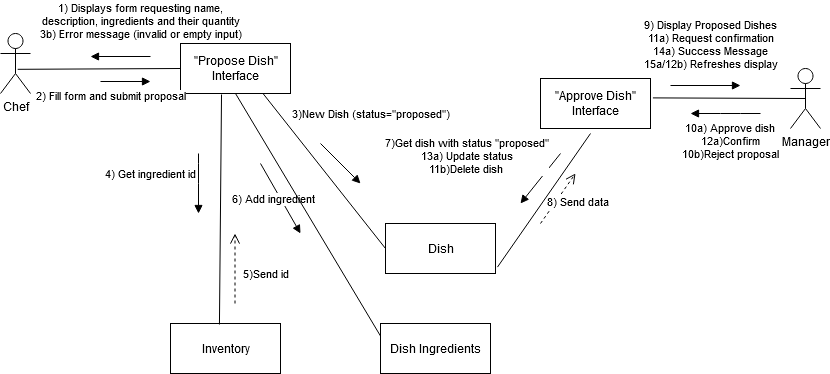

The diagram above was exported from draw.io. Its source (the exported page's mxGraphModel, read from the mxfile embedded in the PNG):
<mxGraphModel dx="1102" dy="583" grid="1" gridSize="10" guides="1" tooltips="1" connect="1" arrows="1" fold="1" page="1" pageScale="1" pageWidth="850" pageHeight="1100" math="0" shadow="0">
  <root>
    <mxCell id="0" />
    <mxCell id="1" parent="0" />
    <mxCell id="bxhbguzngeZzH2vy-32u-1" value="Chef" style="shape=umlActor;verticalLabelPosition=bottom;verticalAlign=top;html=1;" vertex="1" parent="1">
      <mxGeometry x="70" y="80" width="30" height="60" as="geometry" />
    </mxCell>
    <mxCell id="bxhbguzngeZzH2vy-32u-2" value="Manager" style="shape=umlActor;verticalLabelPosition=bottom;verticalAlign=top;html=1;" vertex="1" parent="1">
      <mxGeometry x="860" y="115" width="30" height="60" as="geometry" />
    </mxCell>
    <mxCell id="bxhbguzngeZzH2vy-32u-3" value="&lt;div&gt;&quot;Propose Dish&quot;&lt;/div&gt;&lt;div&gt;Interface&lt;br&gt;&lt;/div&gt;" style="html=1;" vertex="1" parent="1">
      <mxGeometry x="250" y="90" width="110" height="50" as="geometry" />
    </mxCell>
    <mxCell id="bxhbguzngeZzH2vy-32u-4" value="&lt;div&gt;&quot;Approve Dish&quot; &lt;br&gt;&lt;/div&gt;&lt;div&gt;Interface&lt;br&gt;&lt;/div&gt;" style="html=1;" vertex="1" parent="1">
      <mxGeometry x="610" y="125" width="110" height="50" as="geometry" />
    </mxCell>
    <mxCell id="bxhbguzngeZzH2vy-32u-5" value="Dish" style="html=1;" vertex="1" parent="1">
      <mxGeometry x="455" y="270" width="110" height="50" as="geometry" />
    </mxCell>
    <mxCell id="bxhbguzngeZzH2vy-32u-6" value="Inventory" style="html=1;" vertex="1" parent="1">
      <mxGeometry x="240" y="370" width="110" height="50" as="geometry" />
    </mxCell>
    <mxCell id="bxhbguzngeZzH2vy-32u-7" value="&lt;div&gt;1) Displays form requesting name,&lt;/div&gt;&lt;div&gt; description, ingredients and their quantity&lt;/div&gt;&lt;div&gt;3b) Error message (invalid or empty input)&lt;br&gt;&lt;/div&gt;" style="html=1;verticalAlign=bottom;endArrow=block;" edge="1" parent="1">
      <mxGeometry x="-0.6667" y="-13" width="80" relative="1" as="geometry">
        <mxPoint x="220" y="103" as="sourcePoint" />
        <mxPoint x="160" y="103" as="targetPoint" />
        <mxPoint as="offset" />
      </mxGeometry>
    </mxCell>
    <mxCell id="bxhbguzngeZzH2vy-32u-8" value="&lt;div&gt;2) Fill form and submit proposal&lt;br&gt;&lt;/div&gt;&lt;div&gt;&lt;br&gt;&lt;/div&gt;" style="html=1;verticalAlign=bottom;endArrow=block;" edge="1" parent="1">
      <mxGeometry x="-0.6" y="-37" width="80" relative="1" as="geometry">
        <mxPoint x="170" y="128" as="sourcePoint" />
        <mxPoint x="220" y="128" as="targetPoint" />
        <Array as="points" />
        <mxPoint as="offset" />
      </mxGeometry>
    </mxCell>
    <mxCell id="bxhbguzngeZzH2vy-32u-9" value="&lt;div&gt;4) Get ingredient id&lt;/div&gt;" style="html=1;verticalAlign=bottom;endArrow=block;" edge="1" parent="1">
      <mxGeometry y="-48" width="80" relative="1" as="geometry">
        <mxPoint x="268" y="200" as="sourcePoint" />
        <mxPoint x="268" y="260" as="targetPoint" />
        <mxPoint as="offset" />
        <Array as="points">
          <mxPoint x="268" y="220" />
        </Array>
      </mxGeometry>
    </mxCell>
    <mxCell id="bxhbguzngeZzH2vy-32u-10" value="5)Send id" style="html=1;verticalAlign=bottom;endArrow=open;dashed=1;endSize=8;" edge="1" parent="1">
      <mxGeometry x="-0.4286" y="-30" relative="1" as="geometry">
        <mxPoint x="304.5" y="350" as="sourcePoint" />
        <mxPoint x="304.5" y="280" as="targetPoint" />
        <Array as="points">
          <mxPoint x="304.5" y="350" />
        </Array>
        <mxPoint as="offset" />
      </mxGeometry>
    </mxCell>
    <mxCell id="bxhbguzngeZzH2vy-32u-11" value="&lt;div&gt;3)New Dish (status=&quot;proposed&quot;)&lt;/div&gt;" style="html=1;verticalAlign=bottom;endArrow=block;" edge="1" parent="1">
      <mxGeometry x="-0.25" y="49" width="80" relative="1" as="geometry">
        <mxPoint x="390" y="190" as="sourcePoint" />
        <mxPoint x="430" y="230" as="targetPoint" />
        <mxPoint x="1" as="offset" />
      </mxGeometry>
    </mxCell>
    <mxCell id="bxhbguzngeZzH2vy-32u-12" value="Dish Ingredients" style="html=1;" vertex="1" parent="1">
      <mxGeometry x="450" y="370" width="110" height="50" as="geometry" />
    </mxCell>
    <mxCell id="bxhbguzngeZzH2vy-32u-13" value="&lt;div&gt;6) Add ingredient&lt;/div&gt;" style="html=1;verticalAlign=bottom;endArrow=block;" edge="1" parent="1">
      <mxGeometry x="0.1493" y="-11" width="80" relative="1" as="geometry">
        <mxPoint x="330" y="210" as="sourcePoint" />
        <mxPoint x="370" y="280" as="targetPoint" />
        <mxPoint as="offset" />
      </mxGeometry>
    </mxCell>
    <mxCell id="bxhbguzngeZzH2vy-32u-14" value="&lt;div&gt;7)Get dish with status &quot;proposed&quot;&lt;/div&gt;&lt;div&gt;13a) Update status&lt;/div&gt;&lt;div&gt;11b)Delete dish&lt;br&gt;&lt;/div&gt;" style="html=1;verticalAlign=bottom;endArrow=block;" edge="1" parent="1">
      <mxGeometry x="1" y="-58" width="80" relative="1" as="geometry">
        <mxPoint x="630" y="200" as="sourcePoint" />
        <mxPoint x="590" y="250" as="targetPoint" />
        <mxPoint x="-9" y="11" as="offset" />
      </mxGeometry>
    </mxCell>
    <mxCell id="bxhbguzngeZzH2vy-32u-15" value="8) Send data" style="html=1;verticalAlign=bottom;endArrow=open;dashed=1;endSize=8;" edge="1" parent="1">
      <mxGeometry x="0.0166" y="-23" relative="1" as="geometry">
        <mxPoint x="610" y="270" as="sourcePoint" />
        <mxPoint x="645" y="220" as="targetPoint" />
        <mxPoint as="offset" />
      </mxGeometry>
    </mxCell>
    <mxCell id="bxhbguzngeZzH2vy-32u-16" value="&lt;div&gt;9) Display Proposed Dishes&lt;/div&gt;&lt;div&gt;11a) Request confirmation&lt;/div&gt;&lt;div&gt;14a) Success Message&lt;/div&gt;&lt;div&gt;15a/12b) Refreshes display&lt;br&gt;&lt;/div&gt;" style="html=1;verticalAlign=bottom;endArrow=block;" edge="1" parent="1">
      <mxGeometry x="0.1429" y="12" width="80" relative="1" as="geometry">
        <mxPoint x="740" y="132" as="sourcePoint" />
        <mxPoint x="810" y="132" as="targetPoint" />
        <mxPoint as="offset" />
      </mxGeometry>
    </mxCell>
    <mxCell id="bxhbguzngeZzH2vy-32u-17" value="&lt;div&gt;10a) Approve dish&lt;br&gt;&lt;/div&gt;&lt;div&gt;12a)Confirm&lt;/div&gt;&lt;div&gt;10b)Reject proposal&lt;br&gt;&lt;/div&gt;" style="html=1;verticalAlign=bottom;endArrow=block;" edge="1" parent="1">
      <mxGeometry x="-0.1429" y="50" width="80" relative="1" as="geometry">
        <mxPoint x="830" y="160" as="sourcePoint" />
        <mxPoint x="760" y="160" as="targetPoint" />
        <mxPoint as="offset" />
        <Array as="points">
          <mxPoint x="800" y="160" />
        </Array>
      </mxGeometry>
    </mxCell>
    <mxCell id="bxhbguzngeZzH2vy-32u-18" value="" style="endArrow=none;html=1;entryX=0;entryY=0.5;entryDx=0;entryDy=0;exitX=0.573;exitY=0.597;exitDx=0;exitDy=0;exitPerimeter=0;" edge="1" parent="1" source="bxhbguzngeZzH2vy-32u-1" target="bxhbguzngeZzH2vy-32u-3">
      <mxGeometry width="50" height="50" relative="1" as="geometry">
        <mxPoint x="150" y="109.60000000000002" as="sourcePoint" />
        <mxPoint x="220" y="109.60000000000002" as="targetPoint" />
      </mxGeometry>
    </mxCell>
    <mxCell id="bxhbguzngeZzH2vy-32u-19" value="" style="endArrow=none;html=1;exitX=0.445;exitY=0.02;exitDx=0;exitDy=0;exitPerimeter=0;entryX=0.373;entryY=1.02;entryDx=0;entryDy=0;entryPerimeter=0;" edge="1" parent="1" source="bxhbguzngeZzH2vy-32u-6" target="bxhbguzngeZzH2vy-32u-3">
      <mxGeometry width="50" height="50" relative="1" as="geometry">
        <mxPoint x="290" y="300" as="sourcePoint" />
        <mxPoint x="290" y="170" as="targetPoint" />
      </mxGeometry>
    </mxCell>
    <mxCell id="bxhbguzngeZzH2vy-32u-20" value="" style="endArrow=none;html=1;exitX=0;exitY=0.25;exitDx=0;exitDy=0;entryX=0.5;entryY=1;entryDx=0;entryDy=0;" edge="1" parent="1" source="bxhbguzngeZzH2vy-32u-12" target="bxhbguzngeZzH2vy-32u-3">
      <mxGeometry width="50" height="50" relative="1" as="geometry">
        <mxPoint x="400" y="270" as="sourcePoint" />
        <mxPoint x="320" y="180" as="targetPoint" />
      </mxGeometry>
    </mxCell>
    <mxCell id="bxhbguzngeZzH2vy-32u-21" value="" style="endArrow=none;html=1;entryX=0;entryY=0.5;entryDx=0;entryDy=0;exitX=0.75;exitY=1;exitDx=0;exitDy=0;" edge="1" parent="1" source="bxhbguzngeZzH2vy-32u-3" target="bxhbguzngeZzH2vy-32u-5">
      <mxGeometry width="50" height="50" relative="1" as="geometry">
        <mxPoint x="350" y="180" as="sourcePoint" />
        <mxPoint x="480" y="190" as="targetPoint" />
      </mxGeometry>
    </mxCell>
    <mxCell id="bxhbguzngeZzH2vy-32u-22" value="" style="endArrow=none;html=1;exitX=1.018;exitY=0.872;exitDx=0;exitDy=0;exitPerimeter=0;" edge="1" parent="1" source="bxhbguzngeZzH2vy-32u-5">
      <mxGeometry width="50" height="50" relative="1" as="geometry">
        <mxPoint x="560" y="280" as="sourcePoint" />
        <mxPoint x="660" y="180" as="targetPoint" />
      </mxGeometry>
    </mxCell>
    <mxCell id="bxhbguzngeZzH2vy-32u-23" value="" style="endArrow=none;html=1;entryX=0.5;entryY=0.5;entryDx=0;entryDy=0;entryPerimeter=0;exitX=1.022;exitY=0.388;exitDx=0;exitDy=0;exitPerimeter=0;" edge="1" parent="1" source="bxhbguzngeZzH2vy-32u-4" target="bxhbguzngeZzH2vy-32u-2">
      <mxGeometry width="50" height="50" relative="1" as="geometry">
        <mxPoint x="720" y="144.60000000000002" as="sourcePoint" />
        <mxPoint x="790" y="144.60000000000002" as="targetPoint" />
      </mxGeometry>
    </mxCell>
  </root>
</mxGraphModel>